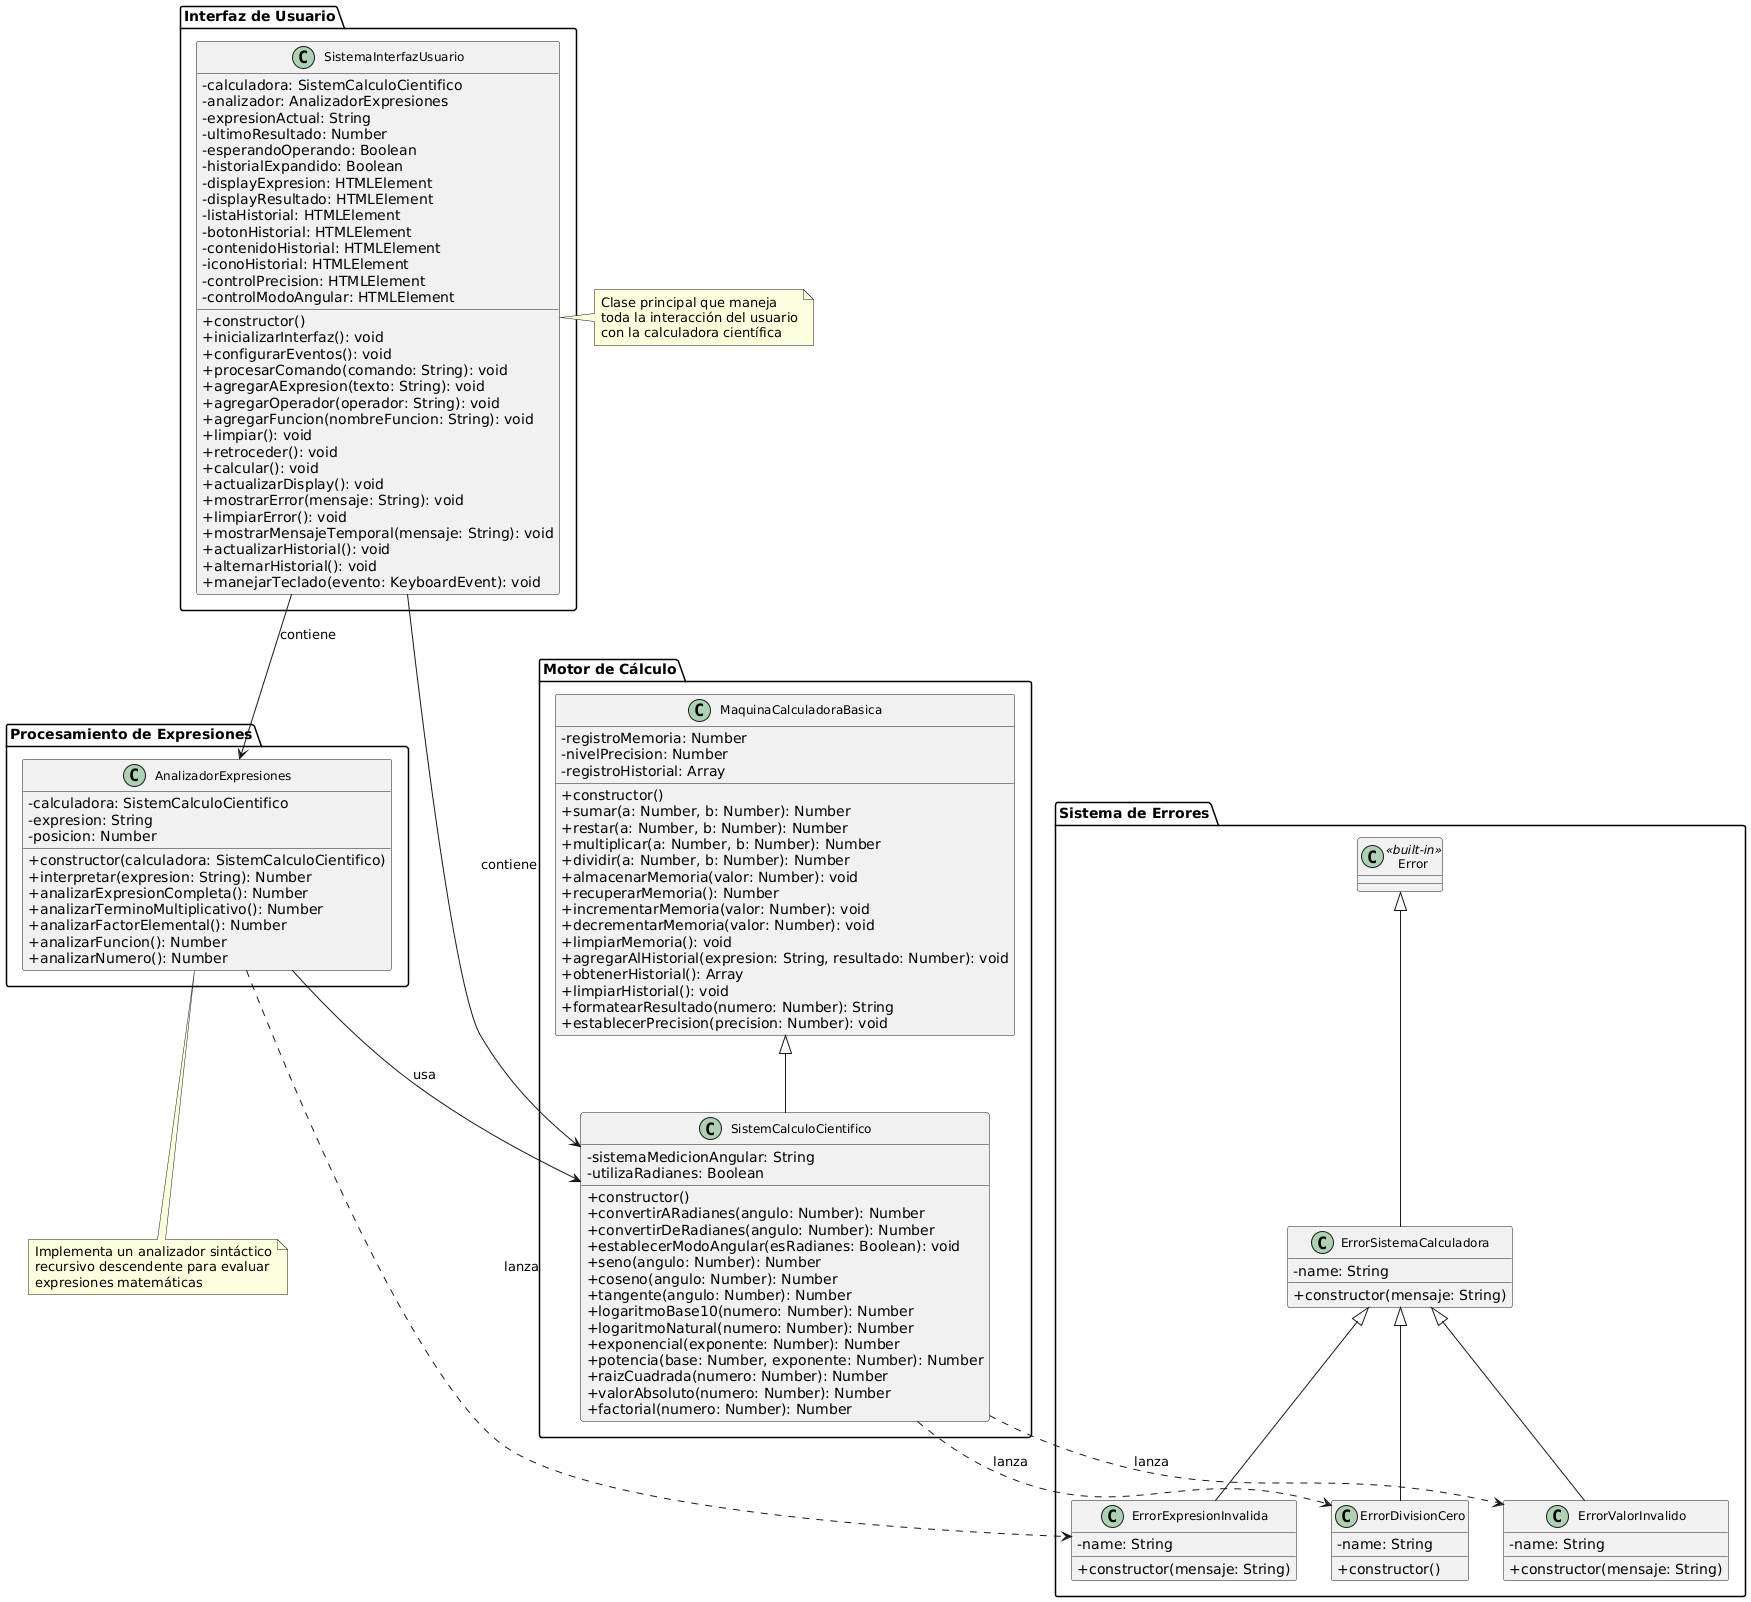

The diagram above was rendered by PlantUML. Its source (embedded in the PNG):
@startuml
' Configuración de estilos
skinparam classAttributeIconSize 0
skinparam classFontSize 12
skinparam packageFontSize 14

' Jerarquía de Errores
package "Sistema de Errores" {
    class Error <<built-in>> {
    }
    
    class ErrorSistemaCalculadora {
        - name: String
        + constructor(mensaje: String)
    }
    
    class ErrorDivisionCero {
        - name: String
        + constructor()
    }
    
    class ErrorValorInvalido {
        - name: String
        + constructor(mensaje: String)
    }
    
    class ErrorExpresionInvalida {
        - name: String
        + constructor(mensaje: String)
    }
    
    Error <|-- ErrorSistemaCalculadora
    ErrorSistemaCalculadora <|-- ErrorDivisionCero
    ErrorSistemaCalculadora <|-- ErrorValorInvalido
    ErrorSistemaCalculadora <|-- ErrorExpresionInvalida
}

' Sistema de Cálculo
package "Motor de Cálculo" {
    class MaquinaCalculadoraBasica {
        - registroMemoria: Number
        - nivelPrecision: Number
        - registroHistorial: Array
        + constructor()
        + sumar(a: Number, b: Number): Number
        + restar(a: Number, b: Number): Number
        + multiplicar(a: Number, b: Number): Number
        + dividir(a: Number, b: Number): Number
        + almacenarMemoria(valor: Number): void
        + recuperarMemoria(): Number
        + incrementarMemoria(valor: Number): void
        + decrementarMemoria(valor: Number): void
        + limpiarMemoria(): void
        + agregarAlHistorial(expresion: String, resultado: Number): void
        + obtenerHistorial(): Array
        + limpiarHistorial(): void
        + formatearResultado(numero: Number): String
        + establecerPrecision(precision: Number): void
    }
    
    class SistemCalculoCientifico {
        - sistemaMedicionAngular: String
        - utilizaRadianes: Boolean
        + constructor()
        + convertirARadianes(angulo: Number): Number
        + convertirDeRadianes(angulo: Number): Number
        + establecerModoAngular(esRadianes: Boolean): void
        + seno(angulo: Number): Number
        + coseno(angulo: Number): Number
        + tangente(angulo: Number): Number
        + logaritmoBase10(numero: Number): Number
        + logaritmoNatural(numero: Number): Number
        + exponencial(exponente: Number): Number
        + potencia(base: Number, exponente: Number): Number
        + raizCuadrada(numero: Number): Number
        + valorAbsoluto(numero: Number): Number
        + factorial(numero: Number): Number
    }
    
    MaquinaCalculadoraBasica <|-- SistemCalculoCientifico
}

' Analizador de Expresiones
package "Procesamiento de Expresiones" {
    class AnalizadorExpresiones {
        - calculadora: SistemCalculoCientifico
        - expresion: String
        - posicion: Number
        + constructor(calculadora: SistemCalculoCientifico)
        + interpretar(expresion: String): Number
        + analizarExpresionCompleta(): Number
        + analizarTerminoMultiplicativo(): Number
        + analizarFactorElemental(): Number
        + analizarFuncion(): Number
        + analizarNumero(): Number
    }
    
    AnalizadorExpresiones --> SistemCalculoCientifico : usa
}

' Interfaz de Usuario
package "Interfaz de Usuario" {
    class SistemaInterfazUsuario {
        - calculadora: SistemCalculoCientifico
        - analizador: AnalizadorExpresiones
        - expresionActual: String
        - ultimoResultado: Number
        - esperandoOperando: Boolean
        - historialExpandido: Boolean
        - displayExpresion: HTMLElement
        - displayResultado: HTMLElement
        - listaHistorial: HTMLElement
        - botonHistorial: HTMLElement
        - contenidoHistorial: HTMLElement
        - iconoHistorial: HTMLElement
        - controlPrecision: HTMLElement
        - controlModoAngular: HTMLElement
        + constructor()
        + inicializarInterfaz(): void
        + configurarEventos(): void
        + procesarComando(comando: String): void
        + agregarAExpresion(texto: String): void
        + agregarOperador(operador: String): void
        + agregarFuncion(nombreFuncion: String): void
        + limpiar(): void
        + retroceder(): void
        + calcular(): void
        + actualizarDisplay(): void
        + mostrarError(mensaje: String): void
        + limpiarError(): void
        + mostrarMensajeTemporal(mensaje: String): void
        + actualizarHistorial(): void
        + alternarHistorial(): void
        + manejarTeclado(evento: KeyboardEvent): void
    }
    
    SistemaInterfazUsuario --> SistemCalculoCientifico : contiene
    SistemaInterfazUsuario --> AnalizadorExpresiones : contiene
}

' Relaciones principales
SistemCalculoCientifico ..> ErrorDivisionCero : lanza
SistemCalculoCientifico ..> ErrorValorInvalido : lanza
AnalizadorExpresiones ..> ErrorExpresionInvalida : lanza

note right of SistemaInterfazUsuario
    Clase principal que maneja
    toda la interacción del usuario
    con la calculadora científica
end note

note bottom of AnalizadorExpresiones
    Implementa un analizador sintáctico
    recursivo descendente para evaluar
    expresiones matemáticas
end note
@enduml